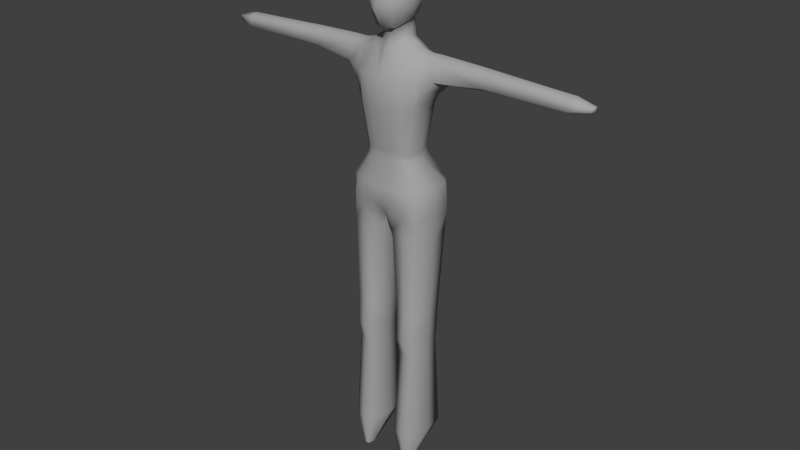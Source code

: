 # Source: AbiaSyndicateLoukin.blend  (saved by Blender 2.78.0; exported with 4.5.12 LTS)
import bpy
from mathutils import Matrix  # noqa: F401  (used for matrix-valued properties, if any)

bpy.ops.wm.read_factory_settings(use_empty=True)
scene = bpy.context.scene
scene.name = 'Scene'

# ---- collections
col_collection_1 = bpy.data.collections.new('Collection 1'); scene.collection.children.link(col_collection_1)

# ---- materials (node trees are filled in below, after node groups)
mat_body = bpy.data.materials.new('Body')
mat_body.alpha_threshold = 0.0
mat_body.use_transparent_shadow = False
mat_body.diffuse_color = (0.3931, 0.3931, 0.3931, 1.0)
mat_body.roughness = 0.5
mat_body.line_color = (0.0, 0.0, 0.0, 1.0)
mat_light = bpy.data.materials.new('Light')
mat_light.alpha_threshold = 0.0
mat_light.use_transparent_shadow = False
mat_light.diffuse_color = (1.0, 1.0, 1.0, 1.0)
mat_light.roughness = 0.5
mat_light.specular_intensity = 0.0
mat_light.line_color = (0.0, 0.0, 0.0, 1.0)

# ---- material node trees

# ---- world
world_world = bpy.data.worlds.new('World'); scene.world = world_world
world_world.color = (0.05088, 0.05088, 0.05088)
world_world.use_sun_shadow = False
world_world.sun_shadow_jitter_overblur = 0.0
world_world.cycles.sampling_method = 'NONE'
world_world.cycles.sample_map_resolution = 256
world_world.light_settings.distance = 1.0

# ---- meshes
me_loukin = bpy.data.meshes.new('Loukin')
me_loukin.from_pydata([(0.3081, 0.1411, 0.5859), (0.3044, -0.1707, 0.6047), (0.3603, 0.1175, 1.054), (0.3488, -0.09701, 1.051), (0.3825, 0.2336, -0.6706), (0.3648, -0.1901, -0.6448), (0.2405, -0.1396, 0.1415), (0.2373, 0.1276, 0.1685), (0.2712, -0.00521, 0.1493), (0.1149, 0.2276, 0.5496), (0.111, -0.2613, 0.5793), (0.1081, 0.2653, -0.627), (0.09121, -0.2003, -0.6391), (0.1389, 0.2632, 0.8419), (0.09235, -0.2114, 0.1612), (0.09423, 0.2021, 0.1603), (0.06097, 0.006279, -0.7037), (0.3927, -0.009899, -1.8), (0.3523, 0.165, -1.781), (0.3445, -0.2084, -1.808), (0.1482, -0.2105, -1.816), (0.1142, -0.009875, -1.816), (0.1478, 0.1672, -1.79), (0.1369, -0.006546, 1.359), (0.2079, -0.02961, 1.485), (0.1748, -0.03047, 1.387), (1.814, 0.1091, 1.016), (1.814, -0.07224, 1.028), (1.811, 0.1109, 0.9242), (1.811, -0.08454, 0.9358), (1.824, 0.01416, 1.053), (1.821, 0.00635, 0.9039), (0.2106, -0.1609, -3.278), (0.291, -0.1609, -3.278), (0.2187, -0.2222, -3.278), (0.2802, -0.2215, -3.278), (0.3275, 0.2881, -0.1826), (0.1016, -0.2773, -0.1826), (0.09631, 0.3349, -0.1826), (0.4171, 0.2066, -0.3566), (0.4506, 0.01206, -0.3583), (0.4422, 0.00434, -0.1826), (0.3874, -0.1648, -0.1826), (0.3161, -0.2193, -0.1826), (0.3998, 0.2097, -0.1826), (0.4064, -0.1571, -0.3564), (0.0958, -0.2757, -0.3501), (0.09797, 0.3587, -0.341), (0.3407, 0.3053, -0.352), (0.1396, -0.1909, -1.535), (0.1599, -0.177, -1.97), (0.1038, -0.004249, -1.568), (0.1297, -0.004591, -1.935), (0.1592, 0.1587, -1.908), (0.1408, 0.1834, -1.551), (0.3528, -0.1865, -1.538), (0.3449, -0.1752, -1.963), (0.346, 0.1568, -1.9), (0.3542, 0.1753, -1.556), (0.3847, -0.004591, -1.921), (0.397, -0.004172, -1.56), (0.2243, 0.2073, 0.5557), (0.2194, -0.2374, 0.583), (0.2642, 0.1309, 1.069), (0.2445, -0.1211, 1.071), (0.2457, 0.2927, -0.674), (0.2381, -0.2256, -0.6868), (0.269, 0.001667, 1.131), (0.2354, -0.2479, 0.8782), (0.2616, 0.2415, 0.8419), (0.1716, -0.1944, 0.1579), (0.1736, 0.1869, 0.1559), (0.2494, 0.2009, -1.78), (0.2448, -0.2493, -1.81), (0.2488, -0.2334, -3.278), (0.2485, -0.09279, -3.278), (0.2219, -0.2658, -0.3506), (0.2217, 0.3484, -0.3461), (0.2161, -0.2614, -0.1826), (0.2145, 0.3206, -0.1826), (0.2516, -0.2075, -1.977), (0.2449, -0.2234, -1.528), (0.2517, 0.19, -1.902), (0.245, 0.2158, -1.548), (1.179, 0.1013, 1.036), (0.932, 0.1024, 1.048), (0.9204, -0.06326, 1.053), (1.179, -0.06248, 1.045), (0.9436, 0.1087, 0.9239), (1.179, 0.1022, 0.9227), (1.179, -0.07597, 0.932), (0.933, -0.07651, 0.9296), (0.9305, 0.0193, 1.091), (1.179, 0.01949, 1.079), (1.179, 0.009979, 0.8936), (0.9608, 0.01403, 0.8846), (0.2382, -0.222, -0.4851), (0.09046, -0.2221, -0.4851), (0.2253, -0.03112, 1.596), (0.1425, -0.1321, 1.355), (0.08624, -0.1987, 1.317), (0.1224, -0.227, 1.465), (0.185, -0.1356, 1.471), (0.4774, -0.08184, 1.052), (0.1208, 0.08342, 1.37), (0.06828, 0.1441, 1.371), (0.1086, 0.1686, 1.43), (0.1648, 0.09285, 1.421), (0.1876, 0.09971, 1.507), (0.1245, 0.1843, 1.52), (0.06623, -0.1221, 1.151), (0.06868, -0.1309, 1.296), (0.1125, -0.08395, 1.329), (0.2347, 0.1328, 0.1032), (0.24, -0.1388, 0.06083), (0.2729, -0.002213, 0.07732), (0.0959, 0.1989, 0.09308), (0.09391, -0.1991, 0.08891), (0.172, 0.1878, 0.08748), (0.17, -0.1864, 0.0856), (0.1356, 0.0004756, 1.22), (0.1351, -0.2775, 0.8782), (0.1216, 0.1005, 1.186), (0.0972, 0.151, 1.138), (0.1039, -0.08482, 1.179), (0.1472, -0.1211, 1.112), (0.3442, -0.1588, 0.8438), (0.3595, 0.1537, 0.8319), (0.3353, -0.0146, 0.5567), (0.3655, 0.009049, 1.106), (0.126, -0.2407, 1.541), (0.1978, -0.147, 1.551), (0.1343, 0.2035, 1.619), (0.2047, 0.103, 1.629), (0.0939, 0.05005, 1.827), (0.08235, -0.1085, 1.833), (0.04171, -0.1628, 1.833), (0.1037, -0.03625, 1.835), (0.05267, 0.1122, 1.819), (0.0, -0.03445, 1.872), (0.0, -0.07637, 1.871), (0.0, 0.02729, 1.862), (2.014, 0.01466, 0.961), (0.1511, -0.1466, 1.73), (0.08313, -0.2339, 1.723), (0.1807, -0.03802, 1.75), (0.09328, 0.183, 1.754), (0.161, 0.08588, 1.759), (2.011, 0.01648, 1.004), (1.999, 0.06606, 0.9507), (2.006, -0.01966, 0.9981), (2.006, 0.0579, 0.9886), (1.998, -0.03361, 0.96), (0.1344, -0.2321, -2.917), (0.09977, -0.003064, -2.921), (0.3618, -0.2295, -2.908), (0.4079, -0.003064, -2.903), (0.2469, -0.2762, -2.91), (0.2467, 0.2673, -2.895), (0.3313, -0.2338, -0.3523), (0.4325, 0.002908, -0.7297), (0.2161, -0.1151, -3.278), (0.1374, 0.2195, -2.933), (0.283, -0.1157, -3.278), (0.3584, 0.2171, -2.924), (0.0, 0.2351, 0.5379), (0.0, -0.2748, 0.5622), (0.0, -0.1649, 1.103), (0.0, 0.2497, -0.4851), (0.0, -0.1934, -0.4851), (0.0, 0.2347, 1.424), (0.0, -0.2855, 0.8782), (0.0, 0.2713, 0.8419), (0.0, -0.2182, 0.1668), (0.0, 0.2082, 0.1667), (0.0, 0.007691, -0.4971), (0.0, 0.1985, 1.388), (0.0, -0.1586, 1.269), (0.0, -0.2346, 1.311), (0.0, -0.3151, 1.467), (0.0, 0.2434, 1.482), (0.0, 0.339, -0.1826), (0.0, 0.3413, -0.3361), (0.0, -0.2829, -0.1826), (0.0, -0.2704, -0.3471), (0.0, 0.2585, 1.606), (0.0, -0.3102, 1.534), (0.0, -0.2051, 0.08899), (0.0, 0.204, 0.09409), (0.0, 0.1711, 1.148), (0.0, -0.1833, 1.827), (0.0, 0.1385, 1.813), (0.0, -0.2729, 1.714), (0.0, 0.227, 1.743), (0.4921, 0.1345, 0.886), (0.3765, 0.1285, 0.7284), (0.4889, 0.1222, 1.054), (0.3696, -0.1431, 0.7351), (0.4835, -0.1149, 0.8853), (0.4926, 0.01919, 1.104), (0.4017, -0.008473, 0.6826), (0.5626, 0.01158, 0.8412), (0.4493, 0.004795, -0.4851), (0.39, -0.1735, -0.4851), (0.3427, -0.2163, -0.4851), (0.3526, 0.2871, -0.4851), (0.2265, 0.326, -0.4851), (0.4064, 0.2258, -0.4851), (0.1024, 0.3212, -0.4851)], [], [(119, 78, 43, 114), (44, 39, 48, 36), (96, 97, 12, 66), (198, 201, 95, 91), (2, 129, 199, 196), (94, 89, 28, 31), (62, 68, 121, 10), (123, 63, 69, 13), (13, 9, 165, 172), (118, 79, 38, 116), (10, 166, 173, 14), (61, 0, 7, 71), (41, 44, 115), (129, 2, 63, 67), (3, 129, 67, 64), (11, 16, 175, 168), (16, 12, 169, 175), (97, 169, 12), (183, 184, 46, 37), (77, 48, 205, 206), (187, 183, 37, 117), (112, 23, 25, 99), (167, 110, 111, 177), (105, 176, 170, 106), (69, 61, 9, 13), (62, 10, 14, 70), (165, 9, 15, 174), (41, 40, 39, 44), (182, 47, 208, 168), (153, 154, 32, 34), (157, 153, 34, 74), (154, 162, 161, 32), (156, 155, 35, 33), (178, 100, 101, 179), (25, 107, 108, 24), (125, 124, 110), (120, 122, 104, 23), (99, 25, 24, 102), (106, 170, 180, 109), (102, 24, 98, 131), (109, 180, 185, 132), (1, 197, 126), (90, 94, 31, 29), (89, 84, 26, 28), (93, 87, 27, 30), (84, 93, 30, 26), (128, 1, 6, 8), (31, 142, 152, 29), (196, 199, 92, 85), (196, 85, 88, 194), (199, 103, 86, 92), (87, 90, 29, 27), (65, 4, 58, 83), (66, 12, 49, 81), (16, 11, 54, 51), (4, 160, 60, 58), (53, 52, 21, 22), (38, 47, 182, 181), (43, 159, 45, 42), (5, 160, 202, 203), (79, 77, 47, 38), (43, 42, 114), (160, 4, 207, 202), (42, 45, 40, 41), (78, 76, 159, 43), (36, 48, 77, 79), (22, 21, 51, 54), (21, 20, 49, 51), (73, 19, 55, 81), (72, 22, 54, 83), (17, 18, 58, 60), (19, 17, 60, 55), (12, 16, 51, 49), (52, 50, 20, 21), (80, 56, 19, 73), (82, 53, 22, 72), (59, 57, 18, 17), (56, 59, 17, 19), (117, 37, 78, 119), (9, 61, 71, 15), (47, 77, 206, 208), (0, 128, 8, 7), (126, 3, 64, 68), (2, 127, 69, 63), (1, 126, 68, 62), (127, 0, 61, 69), (200, 197, 1, 128), (38, 181, 188, 116), (1, 62, 70, 6), (155, 157, 74, 35), (11, 65, 83, 54), (5, 66, 81, 55), (78, 37, 46, 76), (20, 73, 81, 49), (18, 72, 83, 58), (50, 80, 73, 20), (57, 82, 72, 18), (88, 85, 84, 89), (90, 87, 86, 91), (92, 86, 87, 93), (93, 84, 85, 92), (94, 90, 91, 95), (95, 88, 89, 94), (127, 195, 0), (46, 184, 169, 97), (76, 46, 97, 96), (160, 5, 55, 60), (179, 101, 130, 186), (24, 108, 133, 98), (111, 100, 178, 177), (101, 100, 99, 102), (133, 147, 145, 98), (130, 101, 102, 131), (111, 112, 99, 100), (189, 123, 13, 172), (108, 107, 106, 109), (104, 107, 25, 23), (133, 108, 109, 132), (123, 189, 176, 105), (10, 121, 171, 166), (71, 7, 113, 118), (8, 6, 114, 115), (14, 173, 187, 117), (7, 8, 115, 113), (174, 15, 116, 188), (70, 14, 117, 119), (15, 71, 118, 116), (6, 70, 119, 114), (121, 125, 110, 167, 171), (68, 64, 125, 121), (120, 124, 125, 64, 67), (123, 105, 104, 122), (103, 198, 91, 86), (192, 144, 136, 190), (143, 145, 137, 135), (146, 193, 191, 138), (145, 147, 134, 137), (0, 195, 200, 128), (3, 126, 198, 103), (201, 194, 88, 95), (197, 200, 201, 198), (111, 110, 124, 112), (124, 120, 23, 112), (132, 146, 147, 133), (131, 143, 144, 130), (185, 193, 146, 132), (130, 144, 192, 186), (63, 123, 122), (141, 134, 138), (147, 146, 138, 134), (139, 140, 135, 137), (98, 145, 143, 131), (140, 136, 135), (141, 139, 137, 134), (67, 63, 122, 120), (191, 141, 138), (140, 190, 136), (29, 152, 150, 27), (28, 149, 142, 31), (26, 151, 149, 28), (27, 150, 148, 30), (142, 149, 151), (150, 152, 142), (151, 148, 142), (150, 142, 148), (50, 52, 154, 153), (80, 50, 153, 157), (59, 56, 155, 156), (56, 80, 157, 155), (114, 42, 41, 115), (4, 205, 207), (159, 204, 203, 45), (162, 158, 75, 161), (164, 156, 33, 163), (52, 53, 162, 154), (82, 57, 164, 158), (57, 59, 156, 164), (53, 82, 158, 162), (129, 3, 103, 199), (198, 126, 197), (195, 194, 201, 200), (194, 127, 2, 196), (194, 195, 127), (107, 104, 105, 106), (144, 143, 135, 136), (30, 148, 151, 26), (158, 164, 163, 75), (36, 113, 115, 44), (118, 113, 36, 79), (5, 204, 96, 66), (96, 204, 159, 76), (203, 204, 5), (203, 202, 40, 45), (206, 205, 4, 65), (208, 206, 65, 11), (168, 208, 11), (207, 205, 48, 39), (202, 207, 39, 40)])
me_loukin.polygons.foreach_set('use_smooth', [True] * 198)
_uv = me_loukin.uv_layers.new(name='UVMap')
_uv.uv.foreach_set('vector', [0.1518, 0.8324, 0.8024, 0.2284, 0.8129, 0.2091, 0.162, 0.8495, 0.8908, 0.7452, 0.8881, 0.172, 0.8937, 0.1575, 0.8893, 0.7647, 0.1303, 0.7114, 0.1052, 0.71, 0.1011, 0.6964, 0.1308, 0.6955, 0.1732, 0.5615, 0.203, 0.5723, 0.2137, 0.6676, 0.1918, 0.6634, 0.8208, 0.8277, 0.8061, 0.821, 0.8068, 0.7595, 0.8182, 0.766, 0.2122, 0.6811, 0.2292, 0.6817, 0.2299, 0.8334, 0.2026, 0.8332, 0.5216, 0.626, 0.5283, 0.6676, 0.4992, 0.6621, 0.5004, 0.6225, 0.984, 0.684, 0.5958, 0.7412, 0.5926, 0.6931, 0.6178, 0.6952, 0.6178, 0.6952, 0.625, 0.6336, 0.6472, 0.6304, 0.6472, 0.6892, 0.9701, 0.8343, 0.9004, 0.2405, 0.9017, 0.2667, 0.969, 0.8553, 0.5004, 0.6225, 0.4775, 0.619, 0.4741, 0.5781, 0.4922, 0.5783, 0.6024, 0.6352, 0.5877, 0.6373, 0.5938, 0.5659, 0.6089, 0.5655, 0.8481, 0.1836, 0.8844, 0.1992, 0.8623, 0.7398, 0.855, 0.5281, 0.8321, 0.5337, 0.5306, 0.7475, 0.535, 0.7307, 0.8754, 0.5326, 0.855, 0.5281, 0.535, 0.7307, 0.5282, 0.703, 0.6789, 0.02049, 0.6171, 0.0328, 0.6174, 0.01309, 0.6718, 0.0, 0.6171, 0.0328, 0.5748, 0.02347, 0.5754, 0.00343, 0.6174, 0.01309, 0.1052, 0.71, 0.09055, 0.7088, 0.1011, 0.6964, 0.7856, 0.08944, 0.803, 0.09008, 0.8021, 0.1097, 0.7871, 0.1096, 0.07403, 0.5368, 0.05804, 0.5371, 0.05462, 0.5221, 0.07398, 0.522, 0.1463, 0.7917, 0.7938, 0.2713, 0.7972, 0.2516, 0.1487, 0.8098, 0.513, 0.9049, 0.5137, 0.8888, 0.5233, 0.8925, 0.5243, 0.9154, 0.4816, 0.7052, 0.4938, 0.7097, 0.497, 0.73, 0.4833, 0.7234, 0.8348, 0.9799, 0.847, 0.9778, 0.8479, 0.9988, 0.825, 0.9981, 0.5926, 0.6931, 0.6024, 0.6352, 0.625, 0.6336, 0.6178, 0.6952, 0.5216, 0.626, 0.5004, 0.6225, 0.4922, 0.5783, 0.5117, 0.5798, 0.6472, 0.6304, 0.625, 0.6336, 0.6284, 0.566, 0.6471, 0.5673, 0.1676, 0.8967, 0.8429, 0.1788, 0.8881, 0.172, 0.1687, 0.8508, 0.117, 0.5368, 0.09738, 0.5366, 0.09868, 0.52, 0.1168, 0.5117, 0.9001, 0.3777, 0.9001, 0.4311, 0.8974, 0.4313, 0.8975, 0.3818, 0.8757, 0.3707, 0.9001, 0.3777, 0.8975, 0.3818, 0.8749, 0.3754, 0.9001, 0.4311, 0.8898, 0.4796, 0.8911, 0.4586, 0.8974, 0.4313, 0.2823, 0.4879, 0.3355, 0.4937, 0.3314, 0.4956, 0.2821, 0.4905, 0.5193, 0.9435, 0.5214, 0.9359, 0.5518, 0.9221, 0.5605, 0.9382, 0.5233, 0.8925, 0.522, 0.8626, 0.5323, 0.8573, 0.5386, 0.8853, 0.5063, 0.7225, 0.5018, 0.7179, 0.4938, 0.7097, 0.8874, 0.9704, 0.8701, 0.9569, 0.9069, 0.9417, 0.9132, 0.9571, 0.5243, 0.9154, 0.5233, 0.8925, 0.5386, 0.8853, 0.5462, 0.9034, 0.9581, 0.173, 0.9597, 0.1493, 0.9701, 0.1491, 0.97, 0.176, 0.5462, 0.9034, 0.5386, 0.8853, 0.5607, 0.8764, 0.5554, 0.9012, 0.97, 0.176, 0.9701, 0.1491, 0.9826, 0.1491, 0.9895, 0.1775, 0.7216, 0.8277, 0.7394, 0.8216, 0.7545, 0.826, 0.1918, 0.6773, 0.2122, 0.6811, 0.2026, 0.8332, 0.1799, 0.8275, 0.2919, 0.7198, 0.2697, 0.7151, 0.2959, 0.5532, 0.3224, 0.5595, 0.8043, 0.6788, 0.7862, 0.6823, 0.7657, 0.5249, 0.7827, 0.5235, 0.8116, 0.6865, 0.8043, 0.6788, 0.7827, 0.5235, 0.7998, 0.5306, 0.8616, 0.6198, 0.8982, 0.6183, 0.9011, 0.6948, 0.862, 0.6969, 0.1382, 0.9701, 0.3908, 0.7603, 0.3922, 0.7517, 0.1439, 0.9928, 0.8182, 0.766, 0.8068, 0.7595, 0.8074, 0.6979, 0.8155, 0.7043, 0.2481, 0.7997, 0.2647, 0.7336, 0.2887, 0.7347, 0.2756, 0.8397, 0.8068, 0.7595, 0.7876, 0.7609, 0.7886, 0.6998, 0.8074, 0.6979, 0.7862, 0.6823, 0.7696, 0.6888, 0.7457, 0.5334, 0.7657, 0.5249, 0.07389, 0.4906, 0.04674, 0.4874, 0.03016, 0.2752, 0.052, 0.2719, 0.1308, 0.6955, 0.1011, 0.6964, 0.1284, 0.5702, 0.1503, 0.5713, 0.6171, 0.0328, 0.6789, 0.02049, 0.6604, 0.2472, 0.6217, 0.2517, 0.5596, 0.6441, 0.5581, 0.5936, 0.3262, 0.2213, 0.2899, 0.2144, 0.6608, 0.2849, 0.6223, 0.2895, 0.6221, 0.2785, 0.66, 0.2685, 0.8834, 0.8114, 0.9014, 0.1137, 0.903, 0.09407, 0.8833, 0.829, 0.1687, 0.9413, 0.8045, 0.1539, 0.8104, 0.1661, 0.1674, 0.9281, 0.7199, 0.8941, 0.7101, 0.9323, 0.4159, 0.9217, 0.4496, 0.9305, 0.885, 0.7853, 0.8974, 0.1369, 0.9014, 0.1137, 0.8834, 0.8114, 0.8129, 0.2091, 0.8229, 0.1943, 0.9675, 0.9004, 0.7101, 0.9323, 0.7199, 0.9808, 0.4106, 0.9022, 0.4159, 0.9217, 0.1674, 0.9281, 0.8104, 0.1661, 0.8429, 0.1788, 0.1676, 0.8967, 0.8024, 0.2284, 0.8011, 0.133, 0.8045, 0.1539, 0.8129, 0.2091, 0.8893, 0.7647, 0.892, 0.1526, 0.8974, 0.1369, 0.885, 0.7853, 0.66, 0.2685, 0.6221, 0.2785, 0.6217, 0.2517, 0.6604, 0.2472, 0.6221, 0.2785, 0.5739, 0.2749, 0.5818, 0.2416, 0.6217, 0.2517, 0.1528, 0.5443, 0.1727, 0.5496, 0.1718, 0.5765, 0.1503, 0.5713, 0.0487, 0.2509, 0.07037, 0.2482, 0.07367, 0.2693, 0.052, 0.2719, 0.322, 0.2476, 0.2871, 0.2354, 0.2899, 0.2144, 0.3262, 0.2213, 0.3705, 0.2545, 0.322, 0.2476, 0.3262, 0.2213, 0.3673, 0.2201, 0.5748, 0.02347, 0.6171, 0.0328, 0.6217, 0.2517, 0.5818, 0.2416, 0.6223, 0.2895, 0.5831, 0.3068, 0.5739, 0.2749, 0.6221, 0.2785, 0.6386, 0.9665, 0.6413, 0.9882, 0.6235, 0.982, 0.6207, 0.9618, 0.04649, 0.2346, 0.06816, 0.2319, 0.07037, 0.2482, 0.0487, 0.2509, 0.3202, 0.2583, 0.2839, 0.2514, 0.2871, 0.2354, 0.322, 0.2476, 0.3566, 0.2841, 0.3202, 0.2583, 0.322, 0.2476, 0.3705, 0.2545, 0.1487, 0.8098, 0.7972, 0.2516, 0.8024, 0.2284, 0.1518, 0.8324, 0.625, 0.6336, 0.6024, 0.6352, 0.6089, 0.5655, 0.6284, 0.566, 0.09738, 0.5366, 0.07403, 0.5368, 0.07398, 0.522, 0.09868, 0.52, 0.8298, 0.6231, 0.8616, 0.6198, 0.862, 0.6969, 0.8289, 0.6977, 0.8893, 0.5672, 0.8754, 0.5326, 0.5282, 0.703, 0.5283, 0.6676, 0.8321, 0.5337, 0.8252, 0.5719, 0.5926, 0.6931, 0.5958, 0.7412, 0.8946, 0.6158, 0.8893, 0.5672, 0.5283, 0.6676, 0.5216, 0.626, 0.8252, 0.5719, 0.5877, 0.6373, 0.6024, 0.6352, 0.5926, 0.6931, 0.8592, 0.6056, 0.8896, 0.5936, 0.8946, 0.6158, 0.8616, 0.6198, 0.9017, 0.2667, 0.901, 0.2842, 0.9675, 0.875, 0.969, 0.8553, 0.8982, 0.6183, 0.9086, 0.6189, 0.9128, 0.6936, 0.9011, 0.6948, 0.8505, 0.3713, 0.8757, 0.3707, 0.8749, 0.3754, 0.8516, 0.3759, 0.1009, 0.4918, 0.07389, 0.4906, 0.052, 0.2719, 0.07367, 0.2693, 0.16, 0.6992, 0.1308, 0.6955, 0.1503, 0.5713, 0.1718, 0.5765, 0.7877, 0.1332, 0.7871, 0.1096, 0.8021, 0.1097, 0.8011, 0.133, 0.1324, 0.5438, 0.1528, 0.5443, 0.1503, 0.5713, 0.1284, 0.5702, 0.02686, 0.2542, 0.0487, 0.2509, 0.052, 0.2719, 0.03016, 0.2752, 0.6413, 0.9445, 0.6386, 0.9665, 0.6207, 0.9618, 0.6235, 0.9415, 0.02464, 0.2379, 0.04649, 0.2346, 0.0487, 0.2509, 0.02686, 0.2542, 0.2887, 0.7347, 0.2647, 0.7336, 0.2697, 0.7151, 0.2919, 0.7198, 0.7696, 0.6888, 0.7862, 0.6823, 0.7886, 0.6998, 0.7709, 0.703, 0.8074, 0.6979, 0.7886, 0.6998, 0.7862, 0.6823, 0.8043, 0.6788, 0.2592, 0.7115, 0.2697, 0.7151, 0.2647, 0.7336, 0.254, 0.7315, 0.2122, 0.6811, 0.1918, 0.6773, 0.1918, 0.6634, 0.2137, 0.6676, 0.2137, 0.6676, 0.2312, 0.6679, 0.2292, 0.6817, 0.2122, 0.6811, 0.2707, 0.8656, 0.2948, 0.8605, 0.3224, 0.8647, 0.1108, 0.7201, 0.09128, 0.7194, 0.09055, 0.7088, 0.1052, 0.71, 0.134, 0.7231, 0.1108, 0.7201, 0.1052, 0.71, 0.1303, 0.7114, 0.5581, 0.5936, 0.4028, 0.01515, 0.3673, 0.2201, 0.3262, 0.2213, 0.3038, 0.8932, 0.3153, 0.8658, 0.3223, 0.8678, 0.3147, 0.8928, 0.5386, 0.8853, 0.5323, 0.8573, 0.5607, 0.8494, 0.5607, 0.8764, 0.3127, 0.964, 0.2904, 0.9656, 0.2868, 0.9495, 0.3101, 0.9495, 0.5518, 0.9221, 0.5214, 0.9359, 0.5243, 0.9154, 0.5462, 0.9034, 0.5258, 0.8251, 0.9732, 0.2502, 0.9674, 0.2263, 0.5354, 0.8005, 0.5607, 0.9176, 0.5518, 0.9221, 0.5462, 0.9034, 0.5554, 0.9012, 0.3127, 0.964, 0.3197, 0.9728, 0.3042, 0.9772, 0.2904, 0.9656, 0.5611, 0.8549, 0.562, 0.8316, 0.6178, 0.6952, 0.6472, 0.6892, 0.5323, 0.8573, 0.522, 0.8626, 0.5213, 0.8494, 0.5317, 0.8423, 0.9069, 0.9417, 0.522, 0.8626, 0.5233, 0.8925, 0.9132, 0.9571, 0.5607, 0.8494, 0.5323, 0.8573, 0.5317, 0.8423, 0.5497, 0.8343, 0.8321, 0.9316, 0.8455, 0.9286, 0.847, 0.9778, 0.8348, 0.9799, 0.5004, 0.6225, 0.4992, 0.6621, 0.48, 0.6513, 0.4775, 0.619, 0.6089, 0.5655, 0.5938, 0.5659, 0.5868, 0.5235, 0.6065, 0.5244, 0.862, 0.6969, 0.9011, 0.6948, 0.9051, 0.7373, 0.8623, 0.7398, 0.4922, 0.5783, 0.4741, 0.5781, 0.4723, 0.5513, 0.4901, 0.5519, 0.8289, 0.6977, 0.862, 0.6969, 0.8623, 0.7398, 0.8208, 0.7399, 0.6471, 0.5673, 0.6284, 0.566, 0.6275, 0.526, 0.6472, 0.5268, 0.5117, 0.5798, 0.4922, 0.5783, 0.4901, 0.5519, 0.5125, 0.5534, 0.6284, 0.566, 0.6089, 0.5655, 0.6065, 0.5244, 0.6275, 0.526, 0.9011, 0.6948, 0.9128, 0.6936, 0.9162, 0.7344, 0.9051, 0.7373, 0.5016, 0.6653, 0.5035, 0.7108, 0.4938, 0.7097, 0.4816, 0.7052, 0.4804, 0.6661, 0.5283, 0.6676, 0.5282, 0.703, 0.5035, 0.7108, 0.5016, 0.6653, 0.9737, 0.717, 0.989, 0.7313, 0.5035, 0.7108, 0.5282, 0.703, 0.535, 0.7307, 0.8321, 0.9316, 0.8348, 0.9799, 0.8237, 0.9813, 0.8208, 0.9416, 0.7876, 0.7609, 0.757, 0.8001, 0.7709, 0.703, 0.7886, 0.6998, 0.488, 0.9022, 0.4737, 0.9018, 0.4762, 0.8847, 0.4841, 0.8864, 0.9627, 0.203, 0.9674, 0.2263, 0.4568, 0.867, 0.4645, 0.8784, 0.6771, 0.9768, 0.6746, 0.9577, 0.6892, 0.958, 0.6908, 0.9699, 0.9674, 0.2263, 0.9732, 0.2502, 0.9607, 0.2453, 0.9562, 0.2274, 0.8298, 0.6231, 0.8287, 0.5969, 0.8592, 0.6056, 0.8616, 0.6198, 0.7866, 0.8219, 0.7687, 0.8176, 0.757, 0.8001, 0.7876, 0.7609, 0.203, 0.5723, 0.2252, 0.5667, 0.2312, 0.6679, 0.2137, 0.6676, 0.1727, 0.5374, 0.2043, 0.5465, 0.203, 0.5723, 0.1732, 0.5615, 0.9146, 0.9838, 0.8843, 1.0, 0.8854, 0.9915, 0.9148, 0.9728, 0.8854, 0.9915, 0.8874, 0.9704, 0.9132, 0.9571, 0.9148, 0.9728, 0.5117, 0.8343, 0.9776, 0.2679, 0.9732, 0.2502, 0.5258, 0.8251, 0.5349, 0.7749, 0.9627, 0.203, 0.9585, 0.1836, 0.5264, 0.7592, 0.4823, 0.8343, 0.6746, 0.9577, 0.6771, 0.9768, 0.5117, 0.8343, 0.5692, 0.802, 0.4737, 0.9018, 0.488, 0.9022, 0.565, 0.8274, 0.5958, 0.7412, 0.984, 0.684, 0.9771, 0.6954, 0.4687, 0.8528, 0.4557, 0.8541, 0.4638, 0.8418, 0.6818, 0.9914, 0.6771, 0.9768, 0.6908, 0.9699, 0.6941, 0.9806, 0.4699, 0.8614, 0.4744, 0.8691, 0.4645, 0.8784, 0.4568, 0.867, 0.5354, 0.8005, 0.9674, 0.2263, 0.9627, 0.203, 0.5349, 0.7749, 0.4812, 0.8727, 0.4762, 0.8847, 0.4645, 0.8784, 0.4687, 0.8528, 0.4699, 0.8614, 0.4568, 0.867, 0.4557, 0.8541, 0.5922, 0.7533, 0.5958, 0.7412, 0.9771, 0.6954, 0.9737, 0.717, 0.4743, 0.8343, 0.4758, 0.8436, 0.4638, 0.8418, 0.4812, 0.8727, 0.4841, 0.8864, 0.4762, 0.8847, 0.4008, 0.8648, 0.152, 0.9762, 0.1587, 0.9737, 0.4008, 0.8379, 0.139, 0.9413, 0.3918, 0.7689, 0.3908, 0.7603, 0.1382, 0.9701, 0.1637, 0.9413, 0.1557, 0.9591, 0.1493, 0.9591, 0.139, 0.9413, 0.5623, 0.648, 0.1587, 0.9737, 0.1587, 0.9672, 0.5581, 0.6675, 0.1491, 0.9681, 0.1493, 0.9591, 0.1557, 0.9591, 0.1587, 0.9737, 0.152, 0.9762, 0.1491, 0.9681, 0.1557, 0.9591, 0.1587, 0.9672, 0.1491, 0.9681, 0.1587, 0.9737, 0.1491, 0.9681, 0.1587, 0.9672, 0.5831, 0.3068, 0.6223, 0.2895, 0.6251, 0.5235, 0.5722, 0.5185, 0.9359, 0.1383, 0.9141, 0.1406, 0.9077, 0.003094, 0.9327, 0.0, 0.3202, 0.2583, 0.3566, 0.2841, 0.3355, 0.4937, 0.2823, 0.4879, 0.958, 0.1406, 0.9359, 0.1383, 0.9327, 0.0, 0.9581, 0.003203, 0.9909, 0.6762, 0.8229, 0.1943, 0.8481, 0.1836, 0.8623, 0.7398, 0.04121, 0.4797, 0.04963, 0.5199, 0.03924, 0.5194, 0.1543, 0.7292, 0.1575, 0.7164, 0.1645, 0.7198, 0.1657, 0.7339, 0.8898, 0.4796, 0.8646, 0.4803, 0.8652, 0.4703, 0.8911, 0.4586, 0.8403, 0.4719, 0.8352, 0.4214, 0.8375, 0.4224, 0.8413, 0.4509, 0.6223, 0.2895, 0.6608, 0.2849, 0.6789, 0.5169, 0.6251, 0.5235, 0.04649, 0.2346, 0.02464, 0.2379, 0.0, 0.006882, 0.02511, 0.003048, 0.2839, 0.2514, 0.3202, 0.2583, 0.2823, 0.4879, 0.2315, 0.4769, 0.06816, 0.2319, 0.04649, 0.2346, 0.02511, 0.003048, 0.04999, 0.0, 0.8061, 0.821, 0.7866, 0.8219, 0.7876, 0.7609, 0.8068, 0.7595, 0.757, 0.8001, 0.7545, 0.826, 0.7394, 0.8216, 0.2312, 0.5429, 0.2252, 0.5667, 0.203, 0.5723, 0.2043, 0.5465, 0.2756, 0.8397, 0.2544, 0.8599, 0.2315, 0.8658, 0.2481, 0.7997, 0.2756, 0.8397, 0.2948, 0.8605, 0.2707, 0.8656, 0.8691, 0.5109, 0.9069, 0.9417, 0.9013, 0.9312, 0.8774, 0.5191, 0.9585, 0.1836, 0.9627, 0.203, 0.4645, 0.8784, 0.4762, 0.8847, 0.5581, 0.6675, 0.1587, 0.9672, 0.1557, 0.9591, 0.5623, 0.6935, 0.8646, 0.4803, 0.8403, 0.4719, 0.8413, 0.4509, 0.8652, 0.4703, 0.8949, 0.2196, 0.8208, 0.7399, 0.8623, 0.7398, 0.8844, 0.1992, 0.9701, 0.8343, 0.8208, 0.7399, 0.8949, 0.2196, 0.9004, 0.2405, 0.1625, 0.6964, 0.1575, 0.7164, 0.1303, 0.7114, 0.1308, 0.6955, 0.1303, 0.7114, 0.1575, 0.7164, 0.1543, 0.7292, 0.134, 0.7231, 0.1645, 0.7198, 0.1575, 0.7164, 0.1625, 0.6964, 0.4496, 0.9305, 0.4159, 0.9217, 0.2866, 0.9171, 0.2868, 0.9524, 0.07398, 0.522, 0.05462, 0.5221, 0.04674, 0.4874, 0.07389, 0.4906, 0.09868, 0.52, 0.07398, 0.522, 0.07389, 0.4906, 0.1009, 0.4918, 0.1168, 0.5117, 0.09868, 0.52, 0.1009, 0.4918, 0.03924, 0.5194, 0.04963, 0.5199, 0.05328, 0.5374, 0.03845, 0.5353, 0.4159, 0.9217, 0.4106, 0.9022, 0.2868, 0.8707, 0.2866, 0.9171])
me_loukin.materials.append(mat_body)
me_loukin.materials.append(mat_light)
me_loukin.use_remesh_preserve_volume = False
me_loukin.use_remesh_preserve_attributes = False
me_loukin.use_mirror_vertex_groups = False
me_loukin.update()
arm_armature = bpy.data.armatures.new('Armature')  # bones are not reproduced

# ---- objects
ob_armature = bpy.data.objects.new('Armature', arm_armature)
ob_loukin = bpy.data.objects.new('Loukin', me_loukin)

# ---- transforms, parenting, visibility, modifiers, constraints
ob_armature.location = (0.0, 0.07602, 2.374)
ob_armature.hide_viewport = True
ob_armature.show_in_front = True
ob_armature.lineart.crease_threshold = 0.0
ob_loukin.parent = ob_armature
ob_loukin.matrix_parent_inverse = Matrix(((1.0, 0.0, 0.0, -0.0), (0.0, 1.0, 0.0, -0.07602), (0.0, 0.0, 1.0, -2.374), (0.0, 0.0, 0.0, 1.0)))
ob_loukin.location = (0.0, 0.019, 2.458)
ob_loukin.scale = (0.75, 0.75, 0.75)
ob_loukin.lock_rotations_4d = False
ob_loukin.empty_display_type = 'ARROWS'
ob_loukin.lineart.crease_threshold = 0.0
_vg = ob_loukin.vertex_groups.new(name='Torso')
for _i, _w in zip([0, 1, 4, 5, 6, 7, 8, 9, 10, 11, 12, 13, 14, 15, 36, 37, 38, 39, 40, 41, 42, 43, 44, 45, 46, 47, 48, 61, 62, 63, 64, 65, 66, 68, 69, 70, 71, 76, 77, 78, 79, 96, 97, 110, 113, 114, 115, 116, 117, 118, 119, 121, 122, 123, 124, 125, 126, 127, 128, 159, 160, 165, 166, 167, 168, 169, 171, 172, 173, 174, 181, 182, 183, 184, 187, 188, 189, 194, 195, 197, 198, 200, 201, 202, 203, 204, 205, 206, 207, 208], [0.8315, 0.7634, 0.1424, 0.1902, 0.9345, 0.9509, 0.9395, 0.9451, 0.8559, 0.02541, 0.04932, 0.662, 0.9485, 0.9762, 0.2963, 0.4261, 0.3699, 0.3642, 0.4145, 0.4012, 0.4261, 0.4447, 0.3149, 0.4191, 0.3927, 0.3554, 0.3515, 0.8803, 0.7871, 0.01702, 0.03616, 0.07464, 0.09665, 0.4, 0.2982, 0.9399, 0.9626, 0.394, 0.3525, 0.4164, 0.2862, 0.2158, 0.1679, 0.0552, 0.8515, 0.8756, 0.8648, 0.9103, 0.9103, 0.88, 0.8963, 0.4963, 0.02295, 0.07048, 0.006018, 0.002377, 0.3, 0.1562, 0.7212, 0.4115, 0.3573, 0.9746, 0.8851, 0.08323, 0.09672, 0.1061, 0.5947, 0.8559, 0.9516, 0.9817, 0.3919, 0.3214, 0.4619, 0.3953, 0.9167, 0.9234, 0.4403, 0.05379, 0.2616, 0.2777, 0.06863, 0.3355, 0.07741, 0.397, 0.333, 0.3249, 0.2882, 0.2637, 0.3007, 0.2328]): _vg.add([_i], _w, 'REPLACE')
_vg = ob_loukin.vertex_groups.new(name='Neck')
for _i, _w in zip([64, 99, 100, 101, 110, 111, 112, 120, 121, 122, 123, 124, 125, 130, 167, 171, 177, 178, 179, 186, 189], [0.008048, 0.03569, 0.1174, 0.012, 0.2697, 0.06646, 0.03279, 0.01318, 0.04123, 0.01044, 0.0171, 0.1049, 0.0793, 0.004794, 0.3836, 0.07705, 0.1211, 0.2031, 0.06553, 0.07036, 0.08921]): _vg.add([_i], _w, 'REPLACE')
_vg = ob_loukin.vertex_groups.new(name='Head')
for _i, _w in zip([23, 24, 25, 98, 99, 100, 101, 102, 104, 105, 106, 107, 108, 109, 110, 111, 112, 120, 122, 123, 124, 125, 130, 131, 132, 133, 134, 135, 136, 137, 138, 139, 140, 141, 143, 144, 145, 146, 147, 167, 170, 176, 177, 178, 179, 180, 185, 186, 189, 190, 191, 192, 193], [0.9679, 1.0, 1.0, 1.0, 1.0, 1.0, 1.0, 1.0, 0.9572, 0.9112, 1.0, 1.0, 1.0, 0.9983, 0.08522, 0.7087, 0.7434, 0.1924, 0.1256, 0.04444, 0.1136, 0.1026, 1.0, 1.0, 0.9847, 0.9861, 0.9989, 0.9976, 0.9969, 0.9986, 0.9988, 0.9993, 0.9984, 0.9996, 0.9961, 0.9951, 0.9973, 0.9974, 0.9976, 0.05487, 1.0, 0.8866, 0.6138, 1.0, 1.0, 1.0, 1.0, 1.0, 0.005209, 0.9966, 0.9986, 0.9948, 0.9971]): _vg.add([_i], _w, 'REPLACE')
_vg = ob_loukin.vertex_groups.new(name='LShoulder')
for _i, _w in zip([0, 1, 2, 3, 9, 10, 13, 23, 24, 25, 61, 62, 63, 64, 67, 68, 69, 99, 100, 101, 102, 103, 104, 105, 106, 107, 108, 110, 111, 112, 120, 121, 122, 123, 124, 125, 126, 127, 128, 129, 165, 166, 167, 171, 172, 176, 177, 178, 189, 194, 195, 196, 197, 198, 199, 200, 201], [6.114e-24, 4.37e-18, 0.9193, 0.9429, 2.916e-14, 3.654e-19, 0.247, 0.1571, 0.01677, 0.07914, 5.616e-22, 6.85e-32, 0.9272, 0.8802, 0.949, 0.6, 0.5128, 0.07862, 0.05893, 0.005638, 0.008558, 0.4714, 0.1191, 0.07159, 0.02384, 0.04873, 0.002228, 0.4554, 0.1604, 0.1782, 0.7399, 0.3427, 0.7737, 0.8017, 0.6964, 0.7473, 0.6, 0.4211, 2.12e-08, 0.9726, 0.0, 0.0, 0.21, 0.1481, 0.05647, 0.04493, 0.1142, 0.02868, 0.2211, 0.2259, 0.2141, 0.4596, 0.4, 0.6, 0.4863, 0.1644, 0.1775]): _vg.add([_i], _w, 'REPLACE')
_vg = ob_loukin.vertex_groups.new(name='LArm')
for _i, _w in zip([0, 1, 2, 3, 9, 10, 13, 15, 61, 62, 68, 69, 71, 84, 85, 86, 87, 88, 89, 90, 91, 92, 93, 94, 95, 103, 126, 127, 128, 129, 165, 194, 195, 196, 197, 198, 199, 200, 201], [2.238e-26, 1.401e-16, 0.3, 0.3, 0.0, 0.0, 0.05782, 0.0, 6.976e-20, 1.534e-29, 3.699e-10, 0.1756, 0.0, 0.07087, 0.8973, 0.9454, 0.04243, 0.8017, 0.08865, 0.05199, 0.8814, 0.9186, 0.0332, 0.02113, 0.7, 0.6227, 3.718e-17, 0.2, 0.005664, 0.3, 0.0, 0.7, 0.2, 0.5987, 0.2, 0.7, 0.6093, 0.2, 0.7]): _vg.add([_i], _w, 'REPLACE')
_vg = ob_loukin.vertex_groups.new(name='LForearm')
for _i, _w in zip([26, 27, 28, 29, 30, 31, 84, 85, 86, 87, 88, 89, 90, 91, 92, 93, 94, 95, 103, 148, 149, 150, 151, 152, 194, 196, 198, 199, 201], [0.7287, 0.7313, 0.7379, 0.7396, 0.7358, 0.7543, 0.927, 0.09815, 0.03642, 0.9522, 0.1939, 0.9097, 0.9465, 0.1088, 0.07448, 0.9553, 0.962, 0.4606, 0.01821, 0.02497, 0.08173, 0.05932, 0.07304, 0.1775, 0.02524, 0.04908, 0.01428, 0.03724, 0.06255]): _vg.add([_i], _w, 'REPLACE')
_vg = ob_loukin.vertex_groups.new(name='LHand')
for _i, _w in zip([26, 27, 28, 29, 30, 31, 142, 148, 149, 150, 151, 152], [0.2655, 0.2637, 0.2562, 0.255, 0.26, 0.2415, 0.979, 0.9624, 0.918, 0.9405, 0.9266, 0.8219]): _vg.add([_i], _w, 'REPLACE')
_vg = ob_loukin.vertex_groups.new(name='RShoulder')
for _i, _w in zip([9, 10, 68, 100, 110, 111, 112, 121, 122, 123, 124, 125, 165, 166, 167, 171, 172, 176, 177, 178, 189], [0.0, 0.002906, 0.005372, 0.01772, 0.1316, 0.05444, 0.008832, 0.07555, 0.01781, 0.04157, 0.05529, 0.03517, 0.0, 1.878e-29, 0.265, 0.1493, 0.05406, 0.04511, 0.131, 0.03822, 0.2159]): _vg.add([_i], _w, 'REPLACE')
_vg = ob_loukin.vertex_groups.new(name='RArm')
_vg = ob_loukin.vertex_groups.new(name='RForearm')
_vg = ob_loukin.vertex_groups.new(name='RHand')
_vg = ob_loukin.vertex_groups.new(name='LThigh')
for _i, _w in zip([4, 5, 11, 12, 16, 17, 18, 19, 20, 21, 22, 36, 37, 38, 39, 40, 41, 42, 43, 44, 45, 46, 47, 48, 49, 50, 51, 52, 53, 54, 55, 56, 57, 58, 59, 60, 65, 66, 72, 73, 76, 77, 78, 79, 80, 81, 82, 83, 96, 97, 113, 114, 115, 116, 117, 118, 119, 159, 160, 168, 169, 175, 181, 182, 183, 184, 187, 188, 202, 203, 204, 205, 206, 207, 208], [0.7875, 0.7484, 0.8067, 0.8728, 0.9736, 0.4277, 0.5941, 0.5377, 0.6993, 0.6074, 0.6247, 0.002081, 2.234e-05, 7.934e-16, 0.3055, 0.2948, 6.703e-05, 0.004269, 0.0001455, 0.01431, 0.3562, 0.2968, 0.1542, 0.3164, 0.9673, 0.05572, 0.9719, 0.09224, 0.1257, 0.9505, 0.9529, 0.05422, 0.1144, 0.9348, 0.07457, 0.9416, 0.8543, 0.8446, 0.6122, 0.6766, 0.3895, 0.2939, 0.004639, 1.219e-06, 0.05526, 0.9633, 0.119, 0.9421, 0.6394, 0.6024, 0.0001755, 4.177e-06, 1.749e-08, 2.6e-09, 0.009224, 1.751e-07, 0.002866, 0.3906, 0.5493, 0.2348, 0.2018, 0.2051, 2.629e-22, 3.592e-05, 1.424e-12, 0.0009903, 0.01443, 6.529e-09, 0.3725, 0.5037, 0.5306, 0.4591, 0.4731, 0.4433, 0.3967]): _vg.add([_i], _w, 'REPLACE')
_vg = ob_loukin.vertex_groups.new(name='LAnkle')
for _i, _w in zip([17, 18, 19, 20, 21, 22, 32, 33, 34, 35, 49, 50, 51, 52, 53, 54, 55, 56, 57, 58, 59, 60, 72, 73, 74, 75, 80, 81, 82, 83, 153, 154, 155, 156, 157, 158, 161, 162, 163, 164], [0.572, 0.404, 0.4598, 0.2984, 0.3922, 0.3743, 0.8585, 0.8516, 0.5598, 0.5796, 0.008583, 0.9391, 0.006653, 0.907, 0.873, 0.04624, 0.03072, 0.938, 0.8845, 0.06042, 0.926, 0.05485, 0.3863, 0.3211, 0.514, 0.8438, 0.9393, 0.0147, 0.8797, 0.05502, 0.7114, 0.9313, 0.7275, 0.9062, 0.7122, 0.9196, 0.8752, 0.9162, 0.8574, 0.9164]): _vg.add([_i], _w, 'REPLACE')
_vg = ob_loukin.vertex_groups.new(name='LFoot')
for _i, _w in zip([32, 33, 34, 35, 74, 75, 153, 154, 155, 156, 157, 158, 161, 162, 163, 164], [0.1411, 0.1476, 0.4394, 0.4195, 0.4852, 0.1541, 0.2875, 0.06826, 0.2714, 0.09278, 0.2866, 0.07697, 0.1231, 0.08056, 0.1405, 0.08008]): _vg.add([_i], _w, 'REPLACE')
_vg = ob_loukin.vertex_groups.new(name='RThigh')
for _i, _w in zip([4, 5, 7, 11, 12, 16, 28, 29, 31, 36, 37, 38, 39, 40, 41, 42, 43, 44, 45, 46, 47, 48, 65, 66, 76, 77, 78, 79, 96, 97, 113, 114, 115, 116, 117, 118, 119, 142, 149, 151, 152, 159, 160, 168, 169, 175, 181, 182, 183, 184, 187, 188, 202, 203, 204, 205, 206, 207, 208], [0.0, 1.983e-12, 0.0, 0.05883, 0.04392, 0.0, 0.0, 0.0, 0.0, 1.426e-11, 2.844e-15, 1.65e-25, 3.712e-17, 1.374e-11, 5.706e-19, 5.035e-07, 5.985e-12, 9.65e-18, 5.722e-11, 2.025e-12, 2.541e-08, 5.053e-17, 0.0007484, 9.077e-09, 4.049e-09, 4.527e-12, 4.116e-09, 7.73e-16, 1.306e-15, 0.003104, 1.028e-17, 1.869e-05, 2.801e-08, 5.397e-09, 0.02327, 1.379e-09, 0.006771, 0.0, 0.0, 0.0, 0.0, 6.967e-11, 0.001182, 0.1683, 0.1617, 0.2262, 4.914e-16, 0.02173, 1.941e-09, 0.01752, 0.02114, 2.872e-10, 0.0003606, 3.645e-11, 4.318e-11, 3.522e-17, 0.0002392, 2.65e-17, 0.02186]): _vg.add([_i], _w, 'REPLACE')
_vg = ob_loukin.vertex_groups.new(name='RAnkle')
_vg = ob_loukin.vertex_groups.new(name='RFoot')
_m = ob_loukin.modifiers.new('Armature', 'ARMATURE')
_m.object = ob_armature
_m = ob_loukin.modifiers.new('Mirror', 'MIRROR')
_m.use_clip = True

# ---- collection membership
col_collection_1.objects.link(ob_armature)
col_collection_1.objects.link(ob_loukin)

# ---- scene / render settings (as saved in the file)
scene.frame_start = 1; scene.frame_end = 250; scene.frame_set(1)
scene.render.engine = 'BLENDER_EEVEE_NEXT'
scene.render.resolution_percentage = 50
scene.render.dither_intensity = 0.0
scene.render.bake_margin = 64
scene.cycles.use_denoising = False
scene.cycles.samples = 10
scene.cycles.sampling_pattern = 'TABULATED_SOBOL'
scene.cycles.light_sampling_threshold = 0.0
scene.cycles.use_adaptive_sampling = False
scene.cycles.use_light_tree = False
scene.cycles.blur_glossy = 0.0
scene.cycles.volume_bounces = 1
scene.cycles.pixel_filter_type = 'GAUSSIAN'
scene.cycles.sample_clamp_indirect = 0.0
scene.view_settings.view_transform = 'Standard'
bpy.context.view_layer.update()

# ---- added for rendering (the .blend has no active camera and no usable light): camera, sun
cam_auto = bpy.data.cameras.new('AutoCamera')
cam_auto.lens = 50.0
cam_auto.sensor_width = 36.0
cam_auto.clip_end = 1000.0
ob_auto_camera = bpy.data.objects.new('AutoCamera', cam_auto)
scene.collection.objects.link(ob_auto_camera)
ob_auto_camera.location = (4.56123, -5.43814, 5.57963)
ob_auto_camera.rotation_euler = (1.09748, -7.21219e-08, 0.694738)
scene.camera = ob_auto_camera
light_auto_sun = bpy.data.lights.new('AutoSun', 'SUN')
light_auto_sun.energy = 3.0
light_auto_sun.angle = 0.0523599
ob_auto_sun = bpy.data.objects.new('AutoSun', light_auto_sun)
scene.collection.objects.link(ob_auto_sun)
ob_auto_sun.rotation_euler = (0.872665, 0.174533, 0.523599)
bpy.context.view_layer.update()
